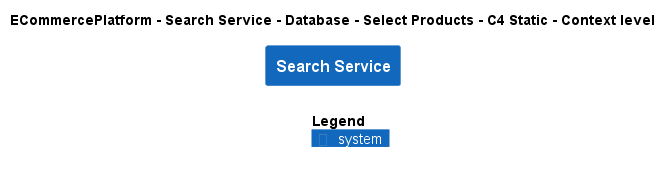

The diagram above was rendered by PlantUML. Its source (embedded in the PNG):
@startuml
!include ..\..\..\..\..\..\..\.c4s\C4_Context.puml

AddElementTag("c4interflow:lifecycle:new", $bgColor=green, $fontColor=#ffffff, $borderColor=green, $shadowing="False")
AddElementTag("c4interflow:lifecycle:changed", $bgColor=orange, $fontColor=#ffffff, $borderColor=orange, $shadowing="False")
AddElementTag("c4interflow:lifecycle:removed", $bgColor=red, $fontColor=#ffffff, $borderColor=red, $shadowing="False")

AddRelTag("c4interflow:lifecycle:new", $textColor=green, $lineColor=green)
AddRelTag("c4interflow:lifecycle:changed", $textColor=orange, $lineColor=orange)
AddRelTag("c4interflow:lifecycle:removed", $textColor=red, $lineColor=red)

SHOW_PERSON_PORTRAIT()
LAYOUT_TOP_DOWN()

skinparam linetype polyline

title ECommercePlatform - Search Service - Database - Select Products - C4 Static - Context level

System(ECommercePlatform.SoftwareSystems.SearchService, "Search Service", "")



SHOW_LEGEND()
@enduml